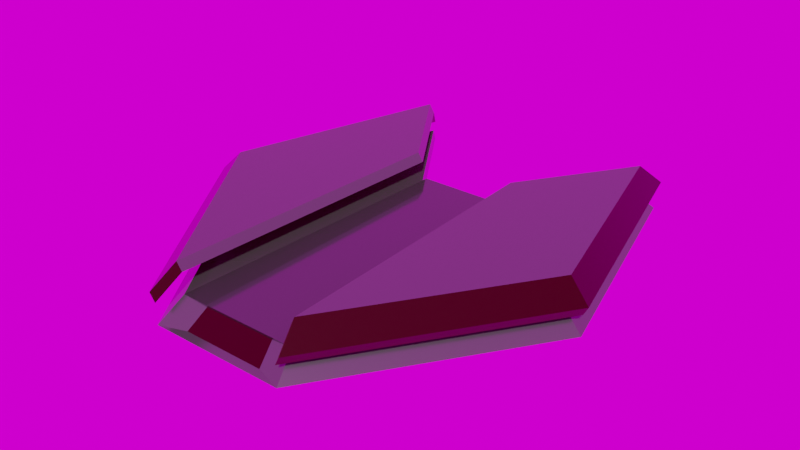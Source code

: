 # Source: enemyship7.blend  (saved by Blender 3.0.42; exported with 4.5.12 LTS)
import bpy
from mathutils import Matrix  # noqa: F401  (used for matrix-valued properties, if any)

bpy.ops.wm.read_factory_settings(use_empty=True)
scene = bpy.context.scene
scene.name = 'Scene'

# ---- collections
col_collection = bpy.data.collections.new('Collection'); scene.collection.children.link(col_collection)

# ---- images (referenced by path relative to the original .blend; pixels are not part of the script)
import os
ASSET_DIR = os.environ.get("B2B_ASSET_DIR", "")  # directory of the original .blend (textures are referenced by path, not embedded)
HERE = os.path.dirname(os.path.abspath(__file__))  # packed textures are extracted next to this script under _unpacked/

def load_image(name, relpath, width, height, colorspace="sRGB"):
    """Load a texture the original file referenced (path relative to the .blend, or extracted next to this script)."""
    p = next((c for c in (os.path.join(HERE, relpath), os.path.join(ASSET_DIR, relpath)) if relpath and os.path.exists(c)), "")
    if p:
        img = bpy.data.images.load(p, check_existing=True)
        img.name = name
    else:  # same state as the original file: an image datablock whose file is absent (Cycles renders it pink)
        img = bpy.data.images.new(name, width, height)
        img.source = "FILE"
        img.filepath = "//" + (relpath or name)
    img.colorspace_settings.name = colorspace
    return img
img_space_hdr_001 = load_image('space.hdr.001', 'space.hdr', 1024, 1024, 'Linear Rec.709')

# ---- materials (node trees are filled in below, after node groups)
mat_ship = bpy.data.materials.new('ship')
mat_ship.alpha_threshold = 0.0
mat_ship.line_color = (0.0, 0.0, 0.0, 1.0)
mat_cannon = bpy.data.materials.new('cannon')
mat_laser = bpy.data.materials.new('laser')

# ---- material node trees
mat_ship.use_nodes = True; mat_ship.node_tree.nodes.clear()
_N = mat_ship.node_tree.nodes; _L = mat_ship.node_tree.links
n0 = _N.new('ShaderNodeOutputMaterial'); n0.name = 'Material Output'; n0.location = (330, 300)
n1 = _N.new('ShaderNodeBsdfPrincipled'); n1.name = 'Principled BSDF'; n1.location = (40, 300)
n1.distribution = 'GGX'
n1.subsurface_method = 'BURLEY'
n1.inputs[0].default_value = (0.117, 0.117, 0.117, 1.0)
n1.inputs[1].default_value = 0.6
n1.inputs[2].default_value = 0.2
n1.inputs[3].default_value = 1.45
n1.inputs[27].default_value = (0.0, 0.0, 0.0, 1.0)
n1.inputs[28].default_value = 1.0
_L.new(n1.outputs[0], n0.inputs[0])
n0.is_active_output = True
mat_cannon.use_nodes = True; mat_cannon.node_tree.nodes.clear()
_N = mat_cannon.node_tree.nodes; _L = mat_cannon.node_tree.links
n0 = _N.new('ShaderNodeBsdfPrincipled'); n0.name = 'Principled BSDF'; n0.location = (10, 300)
n0.distribution = 'GGX'
n0.subsurface_method = 'RANDOM_WALK_SKIN'
n0.inputs[0].default_value = (0.08022, 0.08022, 0.08022, 1.0)
n0.inputs[1].default_value = 0.6
n0.inputs[2].default_value = 0.1
n0.inputs[3].default_value = 1.45
n0.inputs[27].default_value = (0.0, 0.0, 0.0, 1.0)
n0.inputs[28].default_value = 1.0
n1 = _N.new('ShaderNodeOutputMaterial'); n1.name = 'Material Output'; n1.location = (300, 300)
_L.new(n0.outputs[0], n1.inputs[0])
n1.is_active_output = True
mat_laser.use_nodes = True; mat_laser.node_tree.nodes.clear()
_N = mat_laser.node_tree.nodes; _L = mat_laser.node_tree.links
n0 = _N.new('ShaderNodeBsdfPrincipled'); n0.name = 'Principled BSDF'; n0.location = (10, 300)
n0.distribution = 'GGX'
n0.subsurface_method = 'RANDOM_WALK_SKIN'
n0.inputs[0].default_value = (0.0, 0.0, 0.0, 1.0)
n0.inputs[1].default_value = 0.6
n0.inputs[2].default_value = 0.2
n0.inputs[3].default_value = 1.45
n0.inputs[27].default_value = (0.04955, 0.0, 0.0, 1.0)
n0.inputs[28].default_value = 1.0
n1 = _N.new('ShaderNodeOutputMaterial'); n1.name = 'Material Output'; n1.location = (300, 300)
_L.new(n0.outputs[0], n1.inputs[0])
n1.is_active_output = True

# ---- world
world_world = bpy.data.worlds.new('World'); scene.world = world_world
world_world.use_nodes = True; world_world.node_tree.nodes.clear()
_N = world_world.node_tree.nodes; _L = world_world.node_tree.links
n0 = _N.new('ShaderNodeOutputWorld'); n0.name = 'World Output'; n0.location = (300, 300)
n1 = _N.new('ShaderNodeBackground'); n1.name = 'Background'; n1.location = (10, 300)
n2 = _N.new('ShaderNodeTexEnvironment'); n2.name = 'Environment Texture'; n2.location = (-280, 280)
n2.image = img_space_hdr_001
_L.new(n1.outputs[0], n0.inputs[0])
_L.new(n2.outputs[0], n1.inputs[0])
n0.is_active_output = True
world_world.color = (0.05088, 0.05088, 0.05088)
world_world.use_sun_shadow = False
world_world.sun_shadow_jitter_overblur = 0.0

# ---- meshes
me_plane_001 = bpy.data.meshes.new('Plane.001')
me_plane_001.from_pydata([(1.0, 0.01508, 0.0), (-1.0, 0.01508, 0.0), (0.3333, -0.9831, 0.0), (-0.3333, -0.9831, 0.0), (-0.6667, 1.217, 0.0), (0.6667, 1.217, 0.0), (0.27, 0.6169, -1.863e-09), (-0.27, 0.6169, -1.863e-09), (-0.9, 0.03521, 0.1), (-0.6, 1.117, 0.1), (-0.3, -0.8632, 0.1), (0.9, 0.03521, 0.1), (0.3, -0.8632, 0.1), (0.6, 1.117, 0.1), (0.243, 0.5768, 0.1), (-0.243, 0.5768, 0.1), (0.2187, 0.5765, 0.12), (-0.2187, 0.5765, 0.12), (-0.2022, -0.9415, 0.003554), (0.2022, -0.9415, 0.003554), (-0.182, -0.8506, 0.07939), (0.182, -0.8506, 0.07939), (-1.0, 0.01508, 0.1), (-0.3333, -0.9831, 0.1), (-0.6667, 1.217, 0.1), (-0.9, 0.03521, 0.2), (-0.6, 1.117, 0.2), (-0.3, -0.8632, 0.2), (-0.243, 0.5768, 0.2), (1.0, 0.01508, 0.1), (0.3333, -0.9831, 0.1), (0.6667, 1.217, 0.1), (0.9, 0.03521, 0.2), (0.3, -0.8632, 0.2), (0.6, 1.117, 0.2), (0.243, 0.5768, 0.2), (-1.024, 0.01127, 0.1435), (-0.691, 1.213, 0.1435), (-0.3576, -0.987, 0.1435), (-0.9243, 0.0314, 0.2435), (-0.6243, 1.113, 0.2435), (-0.3243, -0.867, 0.2435), (-0.2673, 0.573, 0.2435), (1.024, 0.01127, 0.1435), (0.3576, -0.987, 0.1435), (0.691, 1.213, 0.1435), (0.9243, 0.0314, 0.2435), (0.3243, -0.867, 0.2435), (0.6243, 1.113, 0.2435), (0.2673, 0.573, 0.2435)], [], [(4, 1, 3, 2, 0, 5, 6, 7), (10, 15, 17), (3, 1, 8, 10), (4, 7, 15, 9), (6, 5, 13, 14), (0, 2, 12, 11), (1, 4, 9, 8), (3, 10, 20, 18), (7, 6, 14, 15), (5, 0, 11, 13), (8, 9, 15, 10), (12, 14, 13, 11), (10, 17, 16, 12), (15, 14, 16, 17), (12, 16, 14), (19, 18, 20, 21), (10, 12, 21, 20), (12, 2, 19, 21), (2, 3, 18, 19), (23, 27, 25, 22), (22, 25, 26, 24), (25, 27, 28, 26), (29, 32, 33, 30), (31, 34, 32, 29), (33, 32, 34, 35), (38, 36, 39, 41), (36, 37, 40, 39), (39, 40, 42, 41), (23, 22, 36, 38), (28, 27, 41, 42), (27, 23, 38, 41), (26, 28, 42, 40), (22, 24, 37, 36), (24, 26, 40, 37), (43, 44, 47, 46), (45, 43, 46, 48), (47, 49, 48, 46), (33, 35, 49, 47), (30, 33, 47, 44), (35, 34, 48, 49), (29, 30, 44, 43), (34, 31, 45, 48), (31, 29, 43, 45)])
me_plane_001.polygons.foreach_set('material_index', [0, 1, 0, 0, 0, 0, 0, 0, 0, 0, 0, 0, 1, 1, 1, 2, 1, 0, 0, 2, 2, 2, 2, 2, 2, 2, 2, 0, 2, 0, 2, 0, 2, 2, 2, 2, 0, 0, 2, 0, 2, 2, 2])
_uv = me_plane_001.uv_layers.new(name='UVMap')
_uv.uv.foreach_set('vector', [0.0, 0.0, 0.0, 0.0, 0.0, 0.0, 0.0, 0.0, 0.0, 0.0, 0.0, 0.0, 0.0, 0.0, 0.0, 0.0, 0.0, 0.0, 0.0, 0.0, 0.0, 0.0, 0.0, 0.0, 0.0, 0.0, 0.0, 0.0, 0.0, 0.0, 0.0, 0.0, 0.0, 0.0, 0.0, 0.0, 0.0, 0.0, 0.0, 0.0, 0.0, 0.0, 0.0, 0.0, 0.0, 0.0, 0.0, 0.0, 0.0, 0.0, 0.0, 0.0, 0.0, 0.0, 0.0, 0.0, 0.0, 0.0, 0.0, 0.0, 0.0, 0.0, 0.0, 0.0, 0.0, 0.0, 0.0, 0.0, 0.0, 0.0, 0.0, 0.0, 0.0, 0.0, 0.0, 0.0, 0.0, 0.0, 0.0, 0.0, 0.0, 0.0, 0.0, 0.0, 0.0, 0.0, 0.0, 0.0, 0.0, 0.0, 0.0, 0.0, 0.0, 0.0, 0.0, 0.0, 0.0, 0.0, 0.0, 0.0, 0.0, 0.0, 0.0, 0.0, 0.0, 0.0, 0.0, 0.0, 0.0, 0.0, 0.0, 0.0, 0.0, 0.0, 0.0, 0.0, 0.0, 0.0, 0.0, 0.0, 0.0, 0.0, 0.0, 0.0, 0.0, 0.0, 0.0, 0.0, 0.0, 0.0, 0.0, 0.0, 0.0, 0.0, 0.0, 0.0, 0.0, 0.0, 0.0, 0.0, 0.0, 0.0, 0.0, 0.0, 0.0, 0.0, 0.0, 0.0, 0.0, 0.0, 0.0, 0.0, 0.0, 0.0, 0.0, 0.0, 0.0, 0.0, 0.0, 0.0, 0.0, 0.0, 0.0, 0.0, 0.0, 0.0, 0.0, 0.0, 0.0, 0.0, 0.0, 0.0, 0.0, 0.0, 0.0, 0.0, 0.0, 0.0, 0.0, 0.0, 0.0, 0.0, 0.0, 0.0, 0.0, 0.0, 0.0, 0.0, 0.0, 0.0, 0.0, 0.0, 0.0, 0.0, 0.0, 0.0, 0.0, 0.0, 0.0, 0.0, 0.0, 0.0, 0.0, 0.0, 0.0, 0.0, 0.0, 0.0, 0.0, 0.0, 0.0, 0.0, 0.0, 0.0, 0.0, 0.0, 0.0, 0.0, 0.0, 0.0, 0.0, 0.0, 0.0, 0.0, 0.0, 0.0, 0.0, 0.0, 0.0, 0.0, 0.0, 0.0, 0.0, 0.0, 0.0, 0.0, 0.0, 0.0, 0.0, 0.0, 0.0, 0.0, 0.0, 0.0, 0.0, 0.0, 0.0, 0.0, 0.0, 0.0, 0.0, 0.0, 0.0, 0.0, 0.0, 0.0, 0.0, 0.0, 0.0, 0.0, 0.0, 0.0, 0.0, 0.0, 0.0, 0.0, 0.0, 0.0, 0.0, 0.0, 0.0, 0.0, 0.0, 0.0, 0.0, 0.0, 0.0, 0.0, 0.0, 0.0, 0.0, 0.0, 0.0, 0.0, 0.0, 0.0, 0.0, 0.0, 0.0, 0.0, 0.0, 0.0, 0.0, 0.0, 0.0, 0.0, 0.0, 0.0, 0.0, 0.0, 0.0, 0.0, 0.0, 0.0, 0.0, 0.0, 0.0, 0.0, 0.0, 0.0, 0.0, 0.0, 0.0, 0.0, 0.0, 0.0, 0.0, 0.0, 0.0, 0.0, 0.0, 0.0, 0.0, 0.0, 0.0, 0.0, 0.0, 0.0, 0.0, 0.0, 0.0, 0.0, 0.0, 0.0, 0.0, 0.0, 0.0, 0.0, 0.0, 0.0, 0.0, 0.0, 0.0, 0.0, 0.0, 0.0, 0.0, 0.0])
me_plane_001.materials.append(mat_ship)
me_plane_001.materials.append(mat_cannon)
me_plane_001.materials.append(mat_laser)
me_plane_001.use_remesh_fix_poles = True
me_plane_001.use_remesh_preserve_attributes = False
me_plane_001.use_mirror_vertex_groups = False
me_plane_001.update()

# ---- objects
ob_ship = bpy.data.objects.new('Ship', me_plane_001)

# ---- transforms, parenting, visibility, modifiers, constraints
ob_ship.location = (-2.061e-08, 0.0, 0.0)
ob_ship.lineart.crease_threshold = 0.0

# ---- collection membership
col_collection.objects.link(ob_ship)

# ---- scene / render settings (as saved in the file)
scene.frame_start = 1; scene.frame_end = 250; scene.frame_set(0)
scene.render.engine = 'CYCLES'
scene.cycles.shading_system = True
scene.cycles.use_denoising = False
scene.cycles.samples = 128
scene.cycles.sampling_pattern = 'TABULATED_SOBOL'
scene.cycles.use_adaptive_sampling = False
scene.cycles.use_light_tree = False
scene.view_settings.view_transform = 'Filmic'
bpy.context.view_layer.update()

# ---- added for rendering (the .blend has no active camera and no usable light): camera, sun
cam_auto = bpy.data.cameras.new('AutoCamera')
cam_auto.lens = 50.0
cam_auto.sensor_width = 36.0
cam_auto.clip_end = 1000.0
ob_auto_camera = bpy.data.objects.new('AutoCamera', cam_auto)
scene.collection.objects.link(ob_auto_camera)
ob_auto_camera.location = (2.79303, -3.23669, 2.35619)
ob_auto_camera.rotation_euler = (1.09748, -7.21219e-08, 0.694738)
scene.camera = ob_auto_camera
light_auto_sun = bpy.data.lights.new('AutoSun', 'SUN')
light_auto_sun.energy = 3.0
light_auto_sun.angle = 0.0523599
ob_auto_sun = bpy.data.objects.new('AutoSun', light_auto_sun)
scene.collection.objects.link(ob_auto_sun)
ob_auto_sun.rotation_euler = (0.872665, 0.174533, 0.523599)
bpy.context.view_layer.update()
